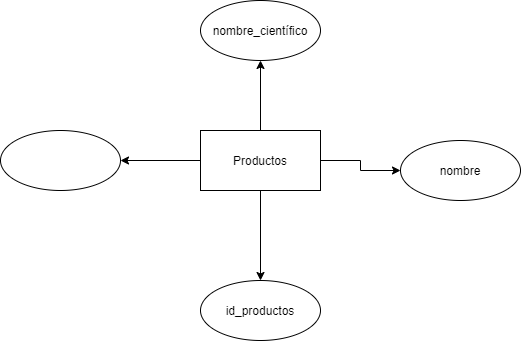

The diagram above was exported from draw.io. Its source (the exported page's mxGraphModel, read from the mxfile embedded in the PNG):
<mxGraphModel dx="1434" dy="1406" grid="1" gridSize="10" guides="1" tooltips="1" connect="1" arrows="1" fold="1" page="1" pageScale="1" pageWidth="827" pageHeight="1169" math="0" shadow="0">
  <root>
    <mxCell id="0" />
    <mxCell id="1" parent="0" />
    <mxCell id="4" value="" style="edgeStyle=orthogonalEdgeStyle;rounded=0;orthogonalLoop=1;jettySize=auto;html=1;" parent="1" source="2" target="3" edge="1">
      <mxGeometry relative="1" as="geometry" />
    </mxCell>
    <mxCell id="6" value="" style="edgeStyle=orthogonalEdgeStyle;rounded=0;orthogonalLoop=1;jettySize=auto;html=1;" parent="1" source="2" target="5" edge="1">
      <mxGeometry relative="1" as="geometry" />
    </mxCell>
    <mxCell id="8" value="" style="edgeStyle=orthogonalEdgeStyle;rounded=0;orthogonalLoop=1;jettySize=auto;html=1;entryX=0.5;entryY=1;entryDx=0;entryDy=0;" parent="1" source="2" target="7" edge="1">
      <mxGeometry relative="1" as="geometry">
        <Array as="points" />
      </mxGeometry>
    </mxCell>
    <mxCell id="10" value="" style="edgeStyle=orthogonalEdgeStyle;rounded=0;orthogonalLoop=1;jettySize=auto;html=1;" parent="1" source="2" target="9" edge="1">
      <mxGeometry relative="1" as="geometry" />
    </mxCell>
    <mxCell id="2" value="Productos" style="rounded=0;whiteSpace=wrap;html=1;" parent="1" vertex="1">
      <mxGeometry x="100" y="100" width="120" height="60" as="geometry" />
    </mxCell>
    <mxCell id="3" value="id_productos" style="ellipse;whiteSpace=wrap;html=1;rounded=0;" parent="1" vertex="1">
      <mxGeometry x="100" y="250" width="120" height="60" as="geometry" />
    </mxCell>
    <mxCell id="5" value="nombre" style="ellipse;whiteSpace=wrap;html=1;rounded=0;" parent="1" vertex="1">
      <mxGeometry x="300" y="110" width="120" height="60" as="geometry" />
    </mxCell>
    <mxCell id="7" value="nombre_científico" style="ellipse;whiteSpace=wrap;html=1;rounded=0;" parent="1" vertex="1">
      <mxGeometry x="100" y="-30" width="120" height="60" as="geometry" />
    </mxCell>
    <mxCell id="9" value="" style="ellipse;whiteSpace=wrap;html=1;rounded=0;" parent="1" vertex="1">
      <mxGeometry x="-100" y="100" width="120" height="60" as="geometry" />
    </mxCell>
  </root>
</mxGraphModel>